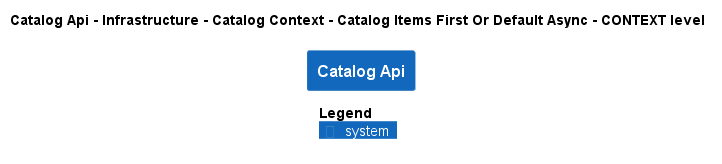

The diagram above was rendered by PlantUML. Its source (embedded in the PNG):
@startuml
!pragma layout smetana
!include ..\..\..\..\..\..\..\..\.c4s\C4_Context.puml

AddElementTag("state:new", $bgColor=green, $fontColor=#ffffff, $borderColor=green, $shadowing="False")
AddElementTag("state:changed", $bgColor=orange, $fontColor=#ffffff, $borderColor=orange, $shadowing="False")
AddElementTag("state:removed", $bgColor=red, $fontColor=#ffffff, $borderColor=red, $shadowing="False")

AddRelTag("state:new", $textColor=green, $lineColor=green)
AddRelTag("state:changed", $textColor=orange, $lineColor=orange)
AddRelTag("state:removed", $textColor=red, $lineColor=red)

SHOW_PERSON_PORTRAIT()
LAYOUT_TOP_DOWN()

skinparam linetype polyline

title Catalog Api - Infrastructure - Catalog Context - Catalog Items First Or Default Async - CONTEXT level

System(dotnet.eShop.Architecture.SoftwareSystems.CatalogApi, "Catalog Api", "")



SHOW_LEGEND()
@enduml